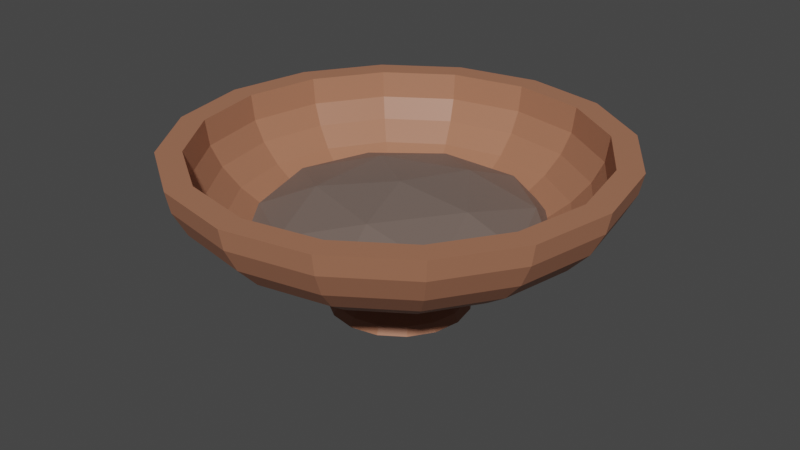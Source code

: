 # Source: brazier.blend  (saved by Blender 2.81.16; exported with 4.5.12 LTS)
import bpy
from mathutils import Matrix  # noqa: F401  (used for matrix-valued properties, if any)

bpy.ops.wm.read_factory_settings(use_empty=True)
scene = bpy.context.scene
scene.name = 'Scene'

# ---- collections
col_collection = bpy.data.collections.new('Collection'); scene.collection.children.link(col_collection)

# ---- materials (node trees are filled in below, after node groups)
mat_brazier = bpy.data.materials.new('Brazier')
mat_brazier.use_transparent_shadow = False
mat_ash = bpy.data.materials.new('Ash')
mat_ash.use_transparent_shadow = False

# ---- material node trees
mat_brazier.use_nodes = True; mat_brazier.node_tree.nodes.clear()
_N = mat_brazier.node_tree.nodes; _L = mat_brazier.node_tree.links
n0 = _N.new('ShaderNodeOutputMaterial'); n0.name = 'Material Output'; n0.location = (300, 300)
n1 = _N.new('ShaderNodeBsdfPrincipled'); n1.name = 'Principled BSDF'; n1.location = (10, 300)
n1.distribution = 'GGX'
n1.subsurface_method = 'BURLEY'
n1.inputs[0].default_value = (0.402, 0.1706, 0.0982, 1.0)
n1.inputs[3].default_value = 1.45
n1.inputs[27].default_value = (0.0, 0.0, 0.0, 1.0)
n1.inputs[28].default_value = 1.0
_L.new(n1.outputs[0], n0.inputs[0])
n0.is_active_output = True
mat_ash.use_nodes = True; mat_ash.node_tree.nodes.clear()
_N = mat_ash.node_tree.nodes; _L = mat_ash.node_tree.links
n0 = _N.new('ShaderNodeOutputMaterial'); n0.name = 'Material Output'; n0.location = (300, 300)
n1 = _N.new('ShaderNodeBsdfPrincipled'); n1.name = 'Principled BSDF'; n1.location = (10, 300)
n1.distribution = 'GGX'
n1.subsurface_method = 'BURLEY'
n1.inputs[0].default_value = (0.1789, 0.1319, 0.1121, 1.0)
n1.inputs[3].default_value = 1.45
n1.inputs[27].default_value = (0.0, 0.0, 0.0, 1.0)
n1.inputs[28].default_value = 1.0
_L.new(n1.outputs[0], n0.inputs[0])
n0.is_active_output = True

# ---- world
world_world = bpy.data.worlds.new('World'); scene.world = world_world
world_world.use_nodes = True; world_world.node_tree.nodes.clear()
_N = world_world.node_tree.nodes; _L = world_world.node_tree.links
n0 = _N.new('ShaderNodeOutputWorld'); n0.name = 'World Output'; n0.location = (300, 300)
n1 = _N.new('ShaderNodeBackground'); n1.name = 'Background'; n1.location = (10, 300)
n1.inputs[0].default_value = (0.05088, 0.05088, 0.05088, 1.0)
_L.new(n1.outputs[0], n0.inputs[0])
n0.is_active_output = True
world_world.color = (0.05088, 0.05088, 0.05088)
world_world.use_sun_shadow = False
world_world.sun_shadow_jitter_overblur = 0.0

# ---- meshes
me_sphere = bpy.data.meshes.new('Sphere')
me_sphere.from_pydata([(0.0, 1.0, 0.7548), (0.0, 0.9808, 0.6613), (0.0, 0.9239, 0.5535), (0.0, 0.8315, 0.4541), (0.0, 0.7071, 0.367), (0.0, 0.5556, 0.2955), (0.0, 0.3827, 0.2424), (0.3827, 0.9239, 0.7548), (0.3753, 0.9061, 0.6613), (0.3536, 0.8536, 0.5535), (0.3182, 0.7682, 0.4541), (0.2706, 0.6533, 0.367), (0.2126, 0.5133, 0.2955), (0.1464, 0.3536, 0.2424), (0.7071, 0.7071, 0.7548), (0.6935, 0.6935, 0.6613), (0.6533, 0.6533, 0.5535), (0.5879, 0.5879, 0.4541), (0.5, 0.5, 0.367), (0.3928, 0.3928, 0.2955), (0.2706, 0.2706, 0.2424), (0.9239, 0.3827, 0.7548), (0.9061, 0.3753, 0.6613), (0.8536, 0.3536, 0.5535), (0.7682, 0.3182, 0.4541), (0.6533, 0.2706, 0.367), (0.5133, 0.2126, 0.2955), (0.3536, 0.1464, 0.2424), (1.0, -4.42e-07, 0.7548), (0.9808, -3.824e-07, 0.6613), (0.9239, -4.42e-07, 0.5535), (0.8315, -4.122e-07, 0.4541), (0.7071, -3.973e-07, 0.367), (0.5556, -3.824e-07, 0.2955), (0.3827, -3.973e-07, 0.2424), (0.9239, -0.3827, 0.7548), (0.9061, -0.3753, 0.6613), (0.8536, -0.3536, 0.5535), (0.7682, -0.3182, 0.4541), (0.6533, -0.2706, 0.367), (0.5133, -0.2126, 0.2955), (0.3536, -0.1464, 0.2424), (0.7071, -0.7071, 0.7548), (0.6935, -0.6935, 0.6613), (0.6533, -0.6533, 0.5535), (0.5879, -0.5879, 0.4541), (0.5, -0.5, 0.367), (0.3928, -0.3928, 0.2955), (0.2706, -0.2706, 0.2424), (0.3827, -0.9239, 0.7548), (0.3753, -0.9061, 0.6613), (0.3536, -0.8536, 0.5535), (0.3182, -0.7682, 0.4541), (0.2706, -0.6533, 0.367), (0.2126, -0.5133, 0.2955), (0.1464, -0.3536, 0.2424), (-2.329e-07, -1.0, 0.7548), (-1.435e-07, -0.9808, 0.6613), (-2.627e-07, -0.9239, 0.5535), (-2.329e-07, -0.8315, 0.4541), (-8.392e-08, -0.7071, 0.367), (-1.584e-07, -0.5556, 0.2955), (-1.733e-07, -0.3827, 0.2424), (-0.3827, -0.9239, 0.7548), (-0.3753, -0.9061, 0.6613), (-0.3536, -0.8536, 0.5535), (-0.3182, -0.7682, 0.4541), (-0.2706, -0.6533, 0.367), (-0.2126, -0.5133, 0.2955), (-0.1464, -0.3536, 0.2424), (-0.7071, -0.7071, 0.7548), (-0.6935, -0.6935, 0.6613), (-0.6533, -0.6533, 0.5535), (-0.5879, -0.5879, 0.4541), (-0.5, -0.5, 0.367), (-0.3928, -0.3928, 0.2955), (-0.2706, -0.2706, 0.2424), (-0.9239, -0.3827, 0.7548), (-0.9061, -0.3753, 0.6613), (-0.8536, -0.3536, 0.5535), (-0.7682, -0.3182, 0.4541), (-0.6533, -0.2706, 0.367), (-0.5133, -0.2126, 0.2955), (-0.3536, -0.1464, 0.2424), (-1.0, 6.46e-08, 0.7548), (-0.9808, -5.461e-08, 0.6613), (-0.9239, 6.46e-08, 0.5535), (-0.8315, 9.441e-08, 0.4541), (-0.7071, -8.441e-08, 0.367), (-0.5556, -6.951e-08, 0.2955), (-0.3827, -9.931e-08, 0.2424), (-0.9239, 0.3827, 0.7548), (-0.9061, 0.3753, 0.6613), (-0.8536, 0.3536, 0.5535), (-0.7682, 0.3182, 0.4541), (-0.6533, 0.2706, 0.367), (-0.5133, 0.2126, 0.2955), (-0.3536, 0.1464, 0.2424), (-0.7071, 0.7071, 0.7548), (-0.6935, 0.6935, 0.6613), (-0.6533, 0.6533, 0.5535), (-0.5879, 0.5879, 0.4541), (-0.5, 0.5, 0.367), (-0.3928, 0.3928, 0.2955), (-0.2706, 0.2706, 0.2424), (-0.3827, 0.9239, 0.7548), (-0.3753, 0.9061, 0.6613), (-0.3536, 0.8536, 0.5535), (-0.3182, 0.7682, 0.4541), (-0.2706, 0.6533, 0.367), (-0.2126, 0.5133, 0.2955), (-0.1464, 0.3536, 0.2424), (8.079e-09, 0.8876, 0.7548), (8.079e-09, 0.8706, 0.6367), (8.079e-09, 0.8201, 0.541), (8.079e-09, 0.738, 0.4528), (8.079e-09, 0.6277, 0.3755), (8.079e-09, 0.4931, 0.3121), (8.079e-09, 0.3397, 0.2649), (8.079e-09, 0.1732, 0.2359), (0.3397, 0.8201, 0.7548), (0.3332, 0.8043, 0.6367), (0.3138, 0.7577, 0.541), (0.2824, 0.6819, 0.4528), (0.2402, 0.5799, 0.3755), (0.1887, 0.4556, 0.3121), (0.13, 0.3138, 0.2649), (0.06627, 0.16, 0.2359), (0.6277, 0.6277, 0.7548), (0.6156, 0.6156, 0.6367), (0.5799, 0.5799, 0.541), (0.5219, 0.5219, 0.4528), (0.4438, 0.4438, 0.3755), (0.3487, 0.3487, 0.3121), (0.2402, 0.2402, 0.2649), (0.1225, 0.1224, 0.2359), (0.8201, 0.3397, 0.7548), (0.8043, 0.3332, 0.6367), (0.7577, 0.3138, 0.541), (0.6819, 0.2824, 0.4528), (0.5799, 0.2402, 0.3755), (0.4556, 0.1887, 0.3121), (0.3138, 0.13, 0.2649), (0.16, 0.06627, 0.2359), (0.8876, -4.239e-07, 0.7548), (0.8706, -3.709e-07, 0.6367), (0.8201, -4.239e-07, 0.541), (0.738, -3.974e-07, 0.4528), (0.6277, -3.842e-07, 0.3755), (0.4931, -3.709e-07, 0.3121), (0.3397, -3.842e-07, 0.2649), (0.1732, -3.379e-07, 0.2359), (0.8201, -0.3397, 0.7548), (0.8043, -0.3332, 0.6367), (0.7577, -0.3138, 0.541), (0.6819, -0.2824, 0.4528), (0.5799, -0.2402, 0.3755), (0.4556, -0.1887, 0.3121), (0.3138, -0.13, 0.2649), (0.16, -0.06627, 0.2359), (0.6277, -0.6277, 0.7548), (0.6156, -0.6156, 0.6367), (0.5799, -0.5799, 0.541), (0.5219, -0.5219, 0.4528), (0.4438, -0.4438, 0.3755), (0.3487, -0.3487, 0.3121), (0.2402, -0.2402, 0.2649), (0.1225, -0.1225, 0.2359), (0.3397, -0.8201, 0.7548), (0.3332, -0.8043, 0.6367), (0.3138, -0.7577, 0.541), (0.2824, -0.6819, 0.4528), (0.2402, -0.5799, 0.3755), (0.1887, -0.4556, 0.3121), (0.13, -0.3138, 0.2649), (0.06627, -0.16, 0.2359), (-1.987e-07, -0.8876, 0.7548), (-1.193e-07, -0.8706, 0.6367), (-2.251e-07, -0.8201, 0.541), (-1.987e-07, -0.738, 0.4528), (-6.641e-08, -0.6277, 0.3755), (-1.325e-07, -0.4931, 0.3121), (-1.458e-07, -0.3397, 0.2649), (-3.996e-08, -0.1732, 0.2359), (8.079e-09, -3.207e-07, 0.2261), (-0.3397, -0.8201, 0.7548), (-0.3332, -0.8043, 0.6367), (-0.3138, -0.7577, 0.541), (-0.2824, -0.6819, 0.4528), (-0.2402, -0.5799, 0.3755), (-0.1887, -0.4556, 0.3121), (-0.13, -0.3138, 0.2649), (-0.06627, -0.16, 0.2359), (-0.6277, -0.6277, 0.7548), (-0.6156, -0.6156, 0.6367), (-0.5799, -0.5799, 0.541), (-0.5219, -0.5219, 0.4528), (-0.4438, -0.4438, 0.3755), (-0.3487, -0.3487, 0.3121), (-0.2402, -0.2402, 0.2649), (-0.1225, -0.1225, 0.2359), (-0.8201, -0.3397, 0.7548), (-0.8043, -0.3332, 0.6367), (-0.7577, -0.3138, 0.541), (-0.6819, -0.2824, 0.4528), (-0.5799, -0.2402, 0.3755), (-0.4556, -0.1887, 0.3121), (-0.3138, -0.13, 0.2649), (-0.16, -0.06627, 0.2359), (-0.8876, 2.586e-08, 0.7548), (-0.8706, -7.996e-08, 0.6367), (-0.8201, 2.586e-08, 0.541), (-0.738, 5.231e-08, 0.4528), (-0.6277, -1.064e-07, 0.3755), (-0.4931, -9.318e-08, 0.3121), (-0.3397, -1.196e-07, 0.2649), (-0.1732, -2.651e-07, 0.2359), (-0.8201, 0.3397, 0.7548), (-0.8043, 0.3332, 0.6367), (-0.7577, 0.3138, 0.541), (-0.6819, 0.2824, 0.4528), (-0.5799, 0.2402, 0.3755), (-0.4556, 0.1887, 0.3121), (-0.3138, 0.13, 0.2649), (-0.16, 0.06627, 0.2359), (-0.6277, 0.6277, 0.7548), (-0.6156, 0.6156, 0.6367), (-0.5799, 0.5799, 0.541), (-0.5219, 0.5219, 0.4528), (-0.4438, 0.4438, 0.3755), (-0.3487, 0.3487, 0.3121), (-0.2402, 0.2402, 0.2649), (-0.1224, 0.1224, 0.2359), (-0.3397, 0.8201, 0.7548), (-0.3332, 0.8043, 0.6367), (-0.3138, 0.7577, 0.541), (-0.2824, 0.6819, 0.4528), (-0.2402, 0.5799, 0.3755), (-0.1887, 0.4556, 0.3121), (-0.13, 0.3138, 0.2649), (-0.06627, 0.16, 0.2359), (0.07466, 0.1802, 0.2097), (0.0, 0.1951, 0.2097), (0.1379, 0.1379, 0.2097), (0.1802, 0.07466, 0.2097), (0.1951, -3.452e-07, 0.2097), (0.1802, -0.07466, 0.2097), (0.1379, -0.138, 0.2097), (0.07466, -0.1802, 0.2097), (-5.412e-08, -0.1951, 0.2097), (-0.07466, -0.1802, 0.2097), (-0.1379, -0.138, 0.2097), (-0.1802, -0.07466, 0.2097), (-0.1951, -2.632e-07, 0.2097), (-0.1802, 0.07466, 0.2097), (-0.1379, 0.1379, 0.2097), (-0.07466, 0.1802, 0.2097), (-3.107e-09, -3.517e-07, 0.001448), (2e-09, 0.1776, 0.2087), (5.846e-09, 0.1691, 0.1865), (4.54e-09, 0.1628, 0.2015), (0.06471, 0.1562, 0.1865), (0.06795, 0.1641, 0.2087), (0.0623, 0.1504, 0.2015), (0.1196, 0.1196, 0.1865), (0.1256, 0.1256, 0.2087), (0.1151, 0.1151, 0.2015), (0.1562, 0.06471, 0.1865), (0.1641, 0.06795, 0.2087), (0.1504, 0.0623, 0.2015), (0.1691, -3.399e-07, 0.1865), (0.1776, -3.417e-07, 0.2087), (0.1628, -3.389e-07, 0.2015), (0.1562, -0.06471, 0.1865), (0.1641, -0.06795, 0.2087), (0.1504, -0.0623, 0.2015), (0.1196, -0.1196, 0.1865), (0.1256, -0.1256, 0.2087), (0.1151, -0.1151, 0.2015), (0.06471, -0.1562, 0.1865), (0.06795, -0.1641, 0.2087), (0.0623, -0.1504, 0.2015), (-5.151e-08, -0.1691, 0.1865), (-5.065e-08, -0.1776, 0.2087), (-4.831e-08, -0.1628, 0.2015), (-0.06471, -0.1562, 0.1865), (-0.06795, -0.1641, 0.2087), (-0.0623, -0.1504, 0.2015), (-0.1196, -0.1196, 0.1865), (-0.1256, -0.1256, 0.2087), (-0.1151, -0.1151, 0.2015), (-0.1562, -0.06471, 0.1865), (-0.1641, -0.06795, 0.2087), (-0.1504, -0.0623, 0.2015), (-0.1691, -2.732e-07, 0.1865), (-0.1776, -2.686e-07, 0.2087), (-0.1628, -2.738e-07, 0.2015), (-0.1562, 0.06471, 0.1865), (-0.1641, 0.06795, 0.2087), (-0.1504, 0.0623, 0.2015), (-0.1196, 0.1196, 0.1865), (-0.1256, 0.1256, 0.2087), (-0.1151, 0.1151, 0.2015), (-0.06471, 0.1562, 0.1865), (-0.06795, 0.1641, 0.2087), (-0.0623, 0.1504, 0.2015), (-8.809e-08, -0.2807, 0.001448), (-9.422e-08, -0.3037, 0.05656), (-9.965e-08, -0.3206, 0.01759), (8.78e-09, 0.3037, 0.05656), (7.109e-09, 0.2807, 0.001448), (8.848e-09, 0.3206, 0.01759), (0.1074, 0.2593, 0.001448), (0.1162, 0.2806, 0.05656), (0.1227, 0.2962, 0.01759), (0.1985, 0.1985, 0.001448), (0.2147, 0.2147, 0.05656), (0.2267, 0.2267, 0.01759), (0.2593, 0.1074, 0.001448), (0.2806, 0.1162, 0.05656), (0.2962, 0.1227, 0.01759), (0.2807, -3.707e-07, 0.001448), (0.3037, -3.653e-07, 0.05656), (0.3206, -3.716e-07, 0.01759), (0.2593, -0.1074, 0.001448), (0.2806, -0.1162, 0.05656), (0.2962, -0.1227, 0.01759), (0.1985, -0.1985, 0.001448), (0.2147, -0.2147, 0.05656), (0.2267, -0.2267, 0.01759), (0.1074, -0.2593, 0.001448), (0.1162, -0.2806, 0.05656), (0.1227, -0.2962, 0.01759), (-0.1074, -0.2593, 0.001448), (-0.1162, -0.2806, 0.05656), (-0.1227, -0.2962, 0.01759), (-0.1985, -0.1985, 0.001448), (-0.2147, -0.2147, 0.05656), (-0.2267, -0.2267, 0.01759), (-0.2593, -0.1074, 0.001448), (-0.2806, -0.1162, 0.05656), (-0.2962, -0.1227, 0.01759), (-0.2807, -2.602e-07, 0.001448), (-0.3037, -2.457e-07, 0.05656), (-0.3206, -2.456e-07, 0.01759), (-0.2593, 0.1074, 0.001448), (-0.2806, 0.1162, 0.05656), (-0.2962, 0.1227, 0.01759), (-0.1985, 0.1985, 0.001448), (-0.2147, 0.2147, 0.05656), (-0.2267, 0.2267, 0.01759), (-0.1074, 0.2593, 0.001448), (-0.1162, 0.2806, 0.05656), (-0.1227, 0.2962, 0.01759)], [], [(3, 2, 9, 10), (4, 3, 10, 11), (5, 4, 11, 12), (6, 5, 12, 13), (242, 6, 13, 241), (304, 256, 242, 258), (1, 0, 7, 8), (2, 1, 8, 9), (9, 8, 15, 16), (10, 9, 16, 17), (11, 10, 17, 18), (12, 11, 18, 19), (13, 12, 19, 20), (241, 13, 20, 243), (258, 242, 241, 262), (8, 7, 14, 15), (20, 19, 26, 27), (243, 20, 27, 244), (280, 248, 249, 283), (15, 14, 21, 22), (16, 15, 22, 23), (17, 16, 23, 24), (18, 17, 24, 25), (19, 18, 25, 26), (24, 23, 30, 31), (25, 24, 31, 32), (26, 25, 32, 33), (27, 26, 33, 34), (244, 27, 34, 245), (301, 255, 256, 304), (22, 21, 28, 29), (23, 22, 29, 30), (245, 34, 41, 246), (277, 247, 248, 280), (29, 28, 35, 36), (30, 29, 36, 37), (31, 30, 37, 38), (32, 31, 38, 39), (33, 32, 39, 40), (34, 33, 40, 41), (38, 37, 44, 45), (39, 38, 45, 46), (40, 39, 46, 47), (41, 40, 47, 48), (246, 41, 48, 247), (298, 254, 255, 301), (36, 35, 42, 43), (37, 36, 43, 44), (247, 48, 55, 248), (274, 246, 247, 277), (43, 42, 49, 50), (44, 43, 50, 51), (45, 44, 51, 52), (46, 45, 52, 53), (47, 46, 53, 54), (48, 47, 54, 55), (53, 52, 59, 60), (54, 53, 60, 61), (55, 54, 61, 62), (248, 55, 62, 249), (295, 253, 254, 298), (50, 49, 56, 57), (51, 50, 57, 58), (52, 51, 58, 59), (271, 245, 246, 274), (57, 56, 63, 64), (58, 57, 64, 65), (59, 58, 65, 66), (60, 59, 66, 67), (61, 60, 67, 68), (62, 61, 68, 69), (249, 62, 69, 250), (68, 67, 74, 75), (69, 68, 75, 76), (250, 69, 76, 251), (292, 252, 253, 295), (64, 63, 70, 71), (65, 64, 71, 72), (66, 65, 72, 73), (67, 66, 73, 74), (71, 70, 77, 78), (72, 71, 78, 79), (73, 72, 79, 80), (74, 73, 80, 81), (75, 74, 81, 82), (76, 75, 82, 83), (251, 76, 83, 252), (268, 244, 245, 271), (82, 81, 88, 89), (83, 82, 89, 90), (252, 83, 90, 253), (289, 251, 252, 292), (78, 77, 84, 85), (79, 78, 85, 86), (80, 79, 86, 87), (81, 80, 87, 88), (86, 85, 92, 93), (87, 86, 93, 94), (88, 87, 94, 95), (89, 88, 95, 96), (90, 89, 96, 97), (253, 90, 97, 254), (265, 243, 244, 268), (85, 84, 91, 92), (97, 96, 103, 104), (254, 97, 104, 255), (286, 250, 251, 289), (92, 91, 98, 99), (93, 92, 99, 100), (94, 93, 100, 101), (95, 94, 101, 102), (96, 95, 102, 103), (100, 99, 106, 107), (101, 100, 107, 108), (102, 101, 108, 109), (103, 102, 109, 110), (104, 103, 110, 111), (255, 104, 111, 256), (262, 241, 243, 265), (99, 98, 105, 106), (111, 110, 5, 6), (256, 111, 6, 242), (283, 249, 250, 286), (106, 105, 0, 1), (107, 106, 1, 2), (108, 107, 2, 3), (109, 108, 3, 4), (110, 109, 4, 5), (115, 123, 122, 114), (116, 124, 123, 115), (117, 125, 124, 116), (118, 126, 125, 117), (119, 127, 126, 118), (184, 127, 119), (113, 121, 120, 112), (114, 122, 121, 113), (122, 130, 129, 121), (123, 131, 130, 122), (124, 132, 131, 123), (125, 133, 132, 124), (126, 134, 133, 125), (127, 135, 134, 126), (184, 135, 127), (121, 129, 128, 120), (134, 142, 141, 133), (135, 143, 142, 134), (184, 143, 135), (129, 137, 136, 128), (130, 138, 137, 129), (131, 139, 138, 130), (132, 140, 139, 131), (133, 141, 140, 132), (139, 147, 146, 138), (140, 148, 147, 139), (141, 149, 148, 140), (142, 150, 149, 141), (143, 151, 150, 142), (184, 151, 143), (137, 145, 144, 136), (138, 146, 145, 137), (151, 159, 158, 150), (184, 159, 151), (145, 153, 152, 144), (146, 154, 153, 145), (147, 155, 154, 146), (148, 156, 155, 147), (149, 157, 156, 148), (150, 158, 157, 149), (155, 163, 162, 154), (156, 164, 163, 155), (157, 165, 164, 156), (158, 166, 165, 157), (159, 167, 166, 158), (184, 167, 159), (153, 161, 160, 152), (154, 162, 161, 153), (167, 175, 174, 166), (184, 175, 167), (161, 169, 168, 160), (162, 170, 169, 161), (163, 171, 170, 162), (164, 172, 171, 163), (165, 173, 172, 164), (166, 174, 173, 165), (172, 180, 179, 171), (173, 181, 180, 172), (174, 182, 181, 173), (175, 183, 182, 174), (184, 183, 175), (169, 177, 176, 168), (170, 178, 177, 169), (171, 179, 178, 170), (184, 192, 183), (177, 186, 185, 176), (178, 187, 186, 177), (179, 188, 187, 178), (180, 189, 188, 179), (181, 190, 189, 180), (182, 191, 190, 181), (183, 192, 191, 182), (190, 198, 197, 189), (191, 199, 198, 190), (192, 200, 199, 191), (184, 200, 192), (186, 194, 193, 185), (187, 195, 194, 186), (188, 196, 195, 187), (189, 197, 196, 188), (194, 202, 201, 193), (195, 203, 202, 194), (196, 204, 203, 195), (197, 205, 204, 196), (198, 206, 205, 197), (199, 207, 206, 198), (200, 208, 207, 199), (184, 208, 200), (206, 214, 213, 205), (207, 215, 214, 206), (208, 216, 215, 207), (184, 216, 208), (202, 210, 209, 201), (203, 211, 210, 202), (204, 212, 211, 203), (205, 213, 212, 204), (211, 219, 218, 210), (212, 220, 219, 211), (213, 221, 220, 212), (214, 222, 221, 213), (215, 223, 222, 214), (216, 224, 223, 215), (184, 224, 216), (210, 218, 217, 209), (223, 231, 230, 222), (224, 232, 231, 223), (184, 232, 224), (218, 226, 225, 217), (219, 227, 226, 218), (220, 228, 227, 219), (221, 229, 228, 220), (222, 230, 229, 221), (227, 235, 234, 226), (228, 236, 235, 227), (229, 237, 236, 228), (230, 238, 237, 229), (231, 239, 238, 230), (232, 240, 239, 231), (184, 240, 232), (226, 234, 233, 225), (239, 118, 117, 238), (240, 119, 118, 239), (184, 119, 240), (234, 113, 112, 233), (235, 114, 113, 234), (236, 115, 114, 235), (237, 116, 115, 236), (238, 117, 116, 237), (98, 225, 233, 105), (14, 128, 136, 21), (70, 193, 201, 77), (56, 176, 185, 63), (0, 112, 120, 7), (91, 217, 225, 98), (21, 136, 144, 28), (63, 185, 193, 70), (35, 152, 160, 42), (77, 201, 209, 84), (7, 120, 128, 14), (49, 168, 176, 56), (105, 233, 112, 0), (28, 144, 152, 35), (84, 209, 217, 91), (42, 160, 168, 49), (257, 310, 312), (257, 318, 321), (257, 321, 324), (257, 324, 327), (257, 327, 330), (257, 333, 336), (257, 351, 310), (282, 307, 331, 279), (257, 336, 339), (257, 339, 342), (257, 342, 345), (257, 345, 348), (257, 348, 351), (257, 315, 318), (261, 313, 309, 259), (264, 316, 313, 261), (267, 319, 316, 264), (270, 322, 319, 267), (273, 325, 322, 270), (276, 328, 325, 273), (279, 331, 328, 276), (285, 334, 307, 282), (257, 330, 306), (288, 337, 334, 285), (291, 340, 337, 288), (294, 343, 340, 291), (297, 346, 343, 294), (300, 349, 346, 297), (303, 352, 349, 300), (259, 309, 352, 303), (262, 263, 260, 258), (263, 261, 259, 260), (265, 266, 263, 262), (266, 264, 261, 263), (268, 269, 266, 265), (269, 267, 264, 266), (271, 272, 269, 268), (272, 270, 267, 269), (274, 275, 272, 271), (275, 273, 270, 272), (277, 278, 275, 274), (278, 276, 273, 275), (280, 281, 278, 277), (281, 279, 276, 278), (283, 284, 281, 280), (284, 282, 279, 281), (282, 284, 287, 285), (284, 283, 286, 287), (289, 290, 287, 286), (290, 288, 285, 287), (292, 293, 290, 289), (293, 291, 288, 290), (295, 296, 293, 292), (296, 294, 291, 293), (298, 299, 296, 295), (299, 297, 294, 296), (301, 302, 299, 298), (302, 300, 297, 299), (304, 305, 302, 301), (305, 303, 300, 302), (258, 260, 305, 304), (260, 259, 303, 305), (257, 312, 315), (313, 314, 311, 309), (314, 312, 310, 311), (316, 317, 314, 313), (317, 315, 312, 314), (319, 320, 317, 316), (320, 318, 315, 317), (322, 323, 320, 319), (323, 321, 318, 320), (325, 326, 323, 322), (326, 324, 321, 323), (328, 329, 326, 325), (329, 327, 324, 326), (331, 332, 329, 328), (332, 330, 327, 329), (307, 308, 332, 331), (308, 306, 330, 332), (306, 308, 335, 333), (308, 307, 334, 335), (337, 338, 335, 334), (338, 336, 333, 335), (340, 341, 338, 337), (341, 339, 336, 338), (343, 344, 341, 340), (344, 342, 339, 341), (346, 347, 344, 343), (347, 345, 342, 344), (349, 350, 347, 346), (350, 348, 345, 347), (352, 353, 350, 349), (353, 351, 348, 350), (309, 311, 353, 352), (311, 310, 351, 353), (257, 306, 333)])
_uv = me_sphere.uv_layers.new(name='UVMap')
_uv.uv.foreach_set('vector', [0.75, 0.3125, 0.75, 0.375, 0.6875, 0.375, 0.6875, 0.3125, 0.75, 0.25, 0.75, 0.3125, 0.6875, 0.3125, 0.6875, 0.25, 0.75, 0.1875, 0.75, 0.25, 0.6875, 0.25, 0.6875, 0.1875, 0.75, 0.125, 0.75, 0.1875, 0.6875, 0.1875, 0.6875, 0.125, 0.75, 0.0625, 0.75, 0.125, 0.6875, 0.125, 0.6875, 0.0625, 0.8097, 0.05689, 0.8125, 0.0625, 0.75, 0.0625, 0.7528, 0.05689, 0.75, 0.4375, 0.75, 0.5, 0.6875, 0.5, 0.6875, 0.4375, 0.75, 0.375, 0.75, 0.4375, 0.6875, 0.4375, 0.6875, 0.375, 0.6875, 0.375, 0.6875, 0.4375, 0.625, 0.4375, 0.625, 0.375, 0.6875, 0.3125, 0.6875, 0.375, 0.625, 0.375, 0.625, 0.3125, 0.6875, 0.25, 0.6875, 0.3125, 0.625, 0.3125, 0.625, 0.25, 0.6875, 0.1875, 0.6875, 0.25, 0.625, 0.25, 0.625, 0.1875, 0.6875, 0.125, 0.6875, 0.1875, 0.625, 0.1875, 0.625, 0.125, 0.6875, 0.0625, 0.6875, 0.125, 0.625, 0.125, 0.625, 0.0625, 0.7528, 0.05689, 0.75, 0.0625, 0.6875, 0.0625, 0.6847, 0.05689, 0.6875, 0.4375, 0.6875, 0.5, 0.625, 0.5, 0.625, 0.4375, 0.625, 0.125, 0.625, 0.1875, 0.5625, 0.1875, 0.5625, 0.125, 0.625, 0.0625, 0.625, 0.125, 0.5625, 0.125, 0.5625, 0.0625, 0.3097, 0.05689, 0.3125, 0.0625, 0.25, 0.0625, 0.2472, 0.05689, 0.625, 0.4375, 0.625, 0.5, 0.5625, 0.5, 0.5625, 0.4375, 0.625, 0.375, 0.625, 0.4375, 0.5625, 0.4375, 0.5625, 0.375, 0.625, 0.3125, 0.625, 0.375, 0.5625, 0.375, 0.5625, 0.3125, 0.625, 0.25, 0.625, 0.3125, 0.5625, 0.3125, 0.5625, 0.25, 0.625, 0.1875, 0.625, 0.25, 0.5625, 0.25, 0.5625, 0.1875, 0.5625, 0.3125, 0.5625, 0.375, 0.5, 0.375, 0.5, 0.3125, 0.5625, 0.25, 0.5625, 0.3125, 0.5, 0.3125, 0.5, 0.25, 0.5625, 0.1875, 0.5625, 0.25, 0.5, 0.25, 0.5, 0.1875, 0.5625, 0.125, 0.5625, 0.1875, 0.5, 0.1875, 0.5, 0.125, 0.5625, 0.0625, 0.5625, 0.125, 0.5, 0.125, 0.5, 0.0625, 0.8722, 0.05689, 0.875, 0.0625, 0.8125, 0.0625, 0.8097, 0.05689, 0.5625, 0.4375, 0.5625, 0.5, 0.5, 0.5, 0.5, 0.4375, 0.5625, 0.375, 0.5625, 0.4375, 0.5, 0.4375, 0.5, 0.375, 0.5, 0.0625, 0.5, 0.125, 0.4375, 0.125, 0.4375, 0.0625, 0.3722, 0.05689, 0.375, 0.0625, 0.3125, 0.0625, 0.3097, 0.05689, 0.5, 0.4375, 0.5, 0.5, 0.4375, 0.5, 0.4375, 0.4375, 0.5, 0.375, 0.5, 0.4375, 0.4375, 0.4375, 0.4375, 0.375, 0.5, 0.3125, 0.5, 0.375, 0.4375, 0.375, 0.4375, 0.3125, 0.5, 0.25, 0.5, 0.3125, 0.4375, 0.3125, 0.4375, 0.25, 0.5, 0.1875, 0.5, 0.25, 0.4375, 0.25, 0.4375, 0.1875, 0.5, 0.125, 0.5, 0.1875, 0.4375, 0.1875, 0.4375, 0.125, 0.4375, 0.3125, 0.4375, 0.375, 0.375, 0.375, 0.375, 0.3125, 0.4375, 0.25, 0.4375, 0.3125, 0.375, 0.3125, 0.375, 0.25, 0.4375, 0.1875, 0.4375, 0.25, 0.375, 0.25, 0.375, 0.1875, 0.4375, 0.125, 0.4375, 0.1875, 0.375, 0.1875, 0.375, 0.125, 0.4375, 0.0625, 0.4375, 0.125, 0.375, 0.125, 0.375, 0.0625, 0.9347, 0.05689, 0.9375, 0.0625, 0.875, 0.0625, 0.8722, 0.05689, 0.4375, 0.4375, 0.4375, 0.5, 0.375, 0.5, 0.375, 0.4375, 0.4375, 0.375, 0.4375, 0.4375, 0.375, 0.4375, 0.375, 0.375, 0.375, 0.0625, 0.375, 0.125, 0.3125, 0.125, 0.3125, 0.0625, 0.4347, 0.05689, 0.4375, 0.0625, 0.375, 0.0625, 0.3722, 0.05689, 0.375, 0.4375, 0.375, 0.5, 0.3125, 0.5, 0.3125, 0.4375, 0.375, 0.375, 0.375, 0.4375, 0.3125, 0.4375, 0.3125, 0.375, 0.375, 0.3125, 0.375, 0.375, 0.3125, 0.375, 0.3125, 0.3125, 0.375, 0.25, 0.375, 0.3125, 0.3125, 0.3125, 0.3125, 0.25, 0.375, 0.1875, 0.375, 0.25, 0.3125, 0.25, 0.3125, 0.1875, 0.375, 0.125, 0.375, 0.1875, 0.3125, 0.1875, 0.3125, 0.125, 0.3125, 0.25, 0.3125, 0.3125, 0.25, 0.3125, 0.25, 0.25, 0.3125, 0.1875, 0.3125, 0.25, 0.25, 0.25, 0.25, 0.1875, 0.3125, 0.125, 0.3125, 0.1875, 0.25, 0.1875, 0.25, 0.125, 0.3125, 0.0625, 0.3125, 0.125, 0.25, 0.125, 0.25, 0.0625, 0.9972, 0.05689, 1.0, 0.0625, 0.9375, 0.0625, 0.9347, 0.05689, 0.3125, 0.4375, 0.3125, 0.5, 0.25, 0.5, 0.25, 0.4375, 0.3125, 0.375, 0.3125, 0.4375, 0.25, 0.4375, 0.25, 0.375, 0.3125, 0.3125, 0.3125, 0.375, 0.25, 0.375, 0.25, 0.3125, 0.4972, 0.05689, 0.5, 0.0625, 0.4375, 0.0625, 0.4347, 0.05689, 0.25, 0.4375, 0.25, 0.5, 0.1875, 0.5, 0.1875, 0.4375, 0.25, 0.375, 0.25, 0.4375, 0.1875, 0.4375, 0.1875, 0.375, 0.25, 0.3125, 0.25, 0.375, 0.1875, 0.375, 0.1875, 0.3125, 0.25, 0.25, 0.25, 0.3125, 0.1875, 0.3125, 0.1875, 0.25, 0.25, 0.1875, 0.25, 0.25, 0.1875, 0.25, 0.1875, 0.1875, 0.25, 0.125, 0.25, 0.1875, 0.1875, 0.1875, 0.1875, 0.125, 0.25, 0.0625, 0.25, 0.125, 0.1875, 0.125, 0.1875, 0.0625, 0.1875, 0.1875, 0.1875, 0.25, 0.125, 0.25, 0.125, 0.1875, 0.1875, 0.125, 0.1875, 0.1875, 0.125, 0.1875, 0.125, 0.125, 0.1875, 0.0625, 0.1875, 0.125, 0.125, 0.125, 0.125, 0.0625, 0.05969, 0.05689, 0.0625, 0.0625, 2.384e-07, 0.0625, 0.002807, 0.05689, 0.1875, 0.4375, 0.1875, 0.5, 0.125, 0.5, 0.125, 0.4375, 0.1875, 0.375, 0.1875, 0.4375, 0.125, 0.4375, 0.125, 0.375, 0.1875, 0.3125, 0.1875, 0.375, 0.125, 0.375, 0.125, 0.3125, 0.1875, 0.25, 0.1875, 0.3125, 0.125, 0.3125, 0.125, 0.25, 0.125, 0.4375, 0.125, 0.5, 0.0625, 0.5, 0.0625, 0.4375, 0.125, 0.375, 0.125, 0.4375, 0.0625, 0.4375, 0.0625, 0.375, 0.125, 0.3125, 0.125, 0.375, 0.0625, 0.375, 0.0625, 0.3125, 0.125, 0.25, 0.125, 0.3125, 0.0625, 0.3125, 0.0625, 0.25, 0.125, 0.1875, 0.125, 0.25, 0.0625, 0.25, 0.0625, 0.1875, 0.125, 0.125, 0.125, 0.1875, 0.0625, 0.1875, 0.0625, 0.125, 0.125, 0.0625, 0.125, 0.125, 0.0625, 0.125, 0.0625, 0.0625, 0.5597, 0.05689, 0.5625, 0.0625, 0.5, 0.0625, 0.4972, 0.05689, 0.0625, 0.1875, 0.0625, 0.25, 2.98e-08, 0.25, 2.98e-08, 0.1875, 0.0625, 0.125, 0.0625, 0.1875, 2.98e-08, 0.1875, 2.98e-08, 0.125, 0.0625, 0.0625, 0.0625, 0.125, 2.98e-08, 0.125, 2.384e-07, 0.0625, 0.1222, 0.05689, 0.125, 0.0625, 0.0625, 0.0625, 0.05969, 0.05689, 0.0625, 0.4375, 0.0625, 0.5, 0.0, 0.5, 2.98e-08, 0.4375, 0.0625, 0.375, 0.0625, 0.4375, 2.98e-08, 0.4375, 0.0, 0.375, 0.0625, 0.3125, 0.0625, 0.375, 0.0, 0.375, 0.0, 0.3125, 0.0625, 0.25, 0.0625, 0.3125, 0.0, 0.3125, 2.98e-08, 0.25, 1.0, 0.375, 1.0, 0.4375, 0.9375, 0.4375, 0.9375, 0.375, 1.0, 0.3125, 1.0, 0.375, 0.9375, 0.375, 0.9375, 0.3125, 1.0, 0.25, 1.0, 0.3125, 0.9375, 0.3125, 0.9375, 0.25, 1.0, 0.1875, 1.0, 0.25, 0.9375, 0.25, 0.9375, 0.1875, 1.0, 0.125, 1.0, 0.1875, 0.9375, 0.1875, 0.9375, 0.125, 1.0, 0.0625, 1.0, 0.125, 0.9375, 0.125, 0.9375, 0.0625, 0.6222, 0.05689, 0.625, 0.0625, 0.5625, 0.0625, 0.5597, 0.05689, 1.0, 0.4375, 1.0, 0.5, 0.9375, 0.5, 0.9375, 0.4375, 0.9375, 0.125, 0.9375, 0.1875, 0.875, 0.1875, 0.875, 0.125, 0.9375, 0.0625, 0.9375, 0.125, 0.875, 0.125, 0.875, 0.0625, 0.1847, 0.05689, 0.1875, 0.0625, 0.125, 0.0625, 0.1222, 0.05689, 0.9375, 0.4375, 0.9375, 0.5, 0.875, 0.5, 0.875, 0.4375, 0.9375, 0.375, 0.9375, 0.4375, 0.875, 0.4375, 0.875, 0.375, 0.9375, 0.3125, 0.9375, 0.375, 0.875, 0.375, 0.875, 0.3125, 0.9375, 0.25, 0.9375, 0.3125, 0.875, 0.3125, 0.875, 0.25, 0.9375, 0.1875, 0.9375, 0.25, 0.875, 0.25, 0.875, 0.1875, 0.875, 0.375, 0.875, 0.4375, 0.8125, 0.4375, 0.8125, 0.375, 0.875, 0.3125, 0.875, 0.375, 0.8125, 0.375, 0.8125, 0.3125, 0.875, 0.25, 0.875, 0.3125, 0.8125, 0.3125, 0.8125, 0.25, 0.875, 0.1875, 0.875, 0.25, 0.8125, 0.25, 0.8125, 0.1875, 0.875, 0.125, 0.875, 0.1875, 0.8125, 0.1875, 0.8125, 0.125, 0.875, 0.0625, 0.875, 0.125, 0.8125, 0.125, 0.8125, 0.0625, 0.6847, 0.05689, 0.6875, 0.0625, 0.625, 0.0625, 0.6222, 0.05689, 0.875, 0.4375, 0.875, 0.5, 0.8125, 0.5, 0.8125, 0.4375, 0.8125, 0.125, 0.8125, 0.1875, 0.75, 0.1875, 0.75, 0.125, 0.8125, 0.0625, 0.8125, 0.125, 0.75, 0.125, 0.75, 0.0625, 0.2472, 0.05689, 0.25, 0.0625, 0.1875, 0.0625, 0.1847, 0.05689, 0.8125, 0.4375, 0.8125, 0.5, 0.75, 0.5, 0.75, 0.4375, 0.8125, 0.375, 0.8125, 0.4375, 0.75, 0.4375, 0.75, 0.375, 0.8125, 0.3125, 0.8125, 0.375, 0.75, 0.375, 0.75, 0.3125, 0.8125, 0.25, 0.8125, 0.3125, 0.75, 0.3125, 0.75, 0.25, 0.8125, 0.1875, 0.8125, 0.25, 0.75, 0.25, 0.75, 0.1875, 0.75, 0.3125, 0.6875, 0.3125, 0.6875, 0.375, 0.75, 0.375, 0.75, 0.25, 0.6875, 0.25, 0.6875, 0.3125, 0.75, 0.3125, 0.75, 0.1875, 0.6875, 0.1875, 0.6875, 0.25, 0.75, 0.25, 0.75, 0.125, 0.6875, 0.125, 0.6875, 0.1875, 0.75, 0.1875, 0.75, 0.0625, 0.6875, 0.0625, 0.6875, 0.125, 0.75, 0.125, 0.7187, 0.0, 0.6875, 0.0625, 0.75, 0.0625, 0.75, 0.4375, 0.6875, 0.4375, 0.6875, 0.5, 0.75, 0.5, 0.75, 0.375, 0.6875, 0.375, 0.6875, 0.4375, 0.75, 0.4375, 0.6875, 0.375, 0.625, 0.375, 0.625, 0.4375, 0.6875, 0.4375, 0.6875, 0.3125, 0.625, 0.3125, 0.625, 0.375, 0.6875, 0.375, 0.6875, 0.25, 0.625, 0.25, 0.625, 0.3125, 0.6875, 0.3125, 0.6875, 0.1875, 0.625, 0.1875, 0.625, 0.25, 0.6875, 0.25, 0.6875, 0.125, 0.625, 0.125, 0.625, 0.1875, 0.6875, 0.1875, 0.6875, 0.0625, 0.625, 0.0625, 0.625, 0.125, 0.6875, 0.125, 0.6562, 0.0, 0.625, 0.0625, 0.6875, 0.0625, 0.6875, 0.4375, 0.625, 0.4375, 0.625, 0.5, 0.6875, 0.5, 0.625, 0.125, 0.5625, 0.125, 0.5625, 0.1875, 0.625, 0.1875, 0.625, 0.0625, 0.5625, 0.0625, 0.5625, 0.125, 0.625, 0.125, 0.5937, 0.0, 0.5625, 0.0625, 0.625, 0.0625, 0.625, 0.4375, 0.5625, 0.4375, 0.5625, 0.5, 0.625, 0.5, 0.625, 0.375, 0.5625, 0.375, 0.5625, 0.4375, 0.625, 0.4375, 0.625, 0.3125, 0.5625, 0.3125, 0.5625, 0.375, 0.625, 0.375, 0.625, 0.25, 0.5625, 0.25, 0.5625, 0.3125, 0.625, 0.3125, 0.625, 0.1875, 0.5625, 0.1875, 0.5625, 0.25, 0.625, 0.25, 0.5625, 0.3125, 0.5, 0.3125, 0.5, 0.375, 0.5625, 0.375, 0.5625, 0.25, 0.5, 0.25, 0.5, 0.3125, 0.5625, 0.3125, 0.5625, 0.1875, 0.5, 0.1875, 0.5, 0.25, 0.5625, 0.25, 0.5625, 0.125, 0.5, 0.125, 0.5, 0.1875, 0.5625, 0.1875, 0.5625, 0.0625, 0.5, 0.0625, 0.5, 0.125, 0.5625, 0.125, 0.5312, 0.0, 0.5, 0.0625, 0.5625, 0.0625, 0.5625, 0.4375, 0.5, 0.4375, 0.5, 0.5, 0.5625, 0.5, 0.5625, 0.375, 0.5, 0.375, 0.5, 0.4375, 0.5625, 0.4375, 0.5, 0.0625, 0.4375, 0.0625, 0.4375, 0.125, 0.5, 0.125, 0.4687, 0.0, 0.4375, 0.0625, 0.5, 0.0625, 0.5, 0.4375, 0.4375, 0.4375, 0.4375, 0.5, 0.5, 0.5, 0.5, 0.375, 0.4375, 0.375, 0.4375, 0.4375, 0.5, 0.4375, 0.5, 0.3125, 0.4375, 0.3125, 0.4375, 0.375, 0.5, 0.375, 0.5, 0.25, 0.4375, 0.25, 0.4375, 0.3125, 0.5, 0.3125, 0.5, 0.1875, 0.4375, 0.1875, 0.4375, 0.25, 0.5, 0.25, 0.5, 0.125, 0.4375, 0.125, 0.4375, 0.1875, 0.5, 0.1875, 0.4375, 0.3125, 0.375, 0.3125, 0.375, 0.375, 0.4375, 0.375, 0.4375, 0.25, 0.375, 0.25, 0.375, 0.3125, 0.4375, 0.3125, 0.4375, 0.1875, 0.375, 0.1875, 0.375, 0.25, 0.4375, 0.25, 0.4375, 0.125, 0.375, 0.125, 0.375, 0.1875, 0.4375, 0.1875, 0.4375, 0.0625, 0.375, 0.0625, 0.375, 0.125, 0.4375, 0.125, 0.4062, 0.0, 0.375, 0.0625, 0.4375, 0.0625, 0.4375, 0.4375, 0.375, 0.4375, 0.375, 0.5, 0.4375, 0.5, 0.4375, 0.375, 0.375, 0.375, 0.375, 0.4375, 0.4375, 0.4375, 0.375, 0.0625, 0.3125, 0.0625, 0.3125, 0.125, 0.375, 0.125, 0.3437, 0.0, 0.3125, 0.0625, 0.375, 0.0625, 0.375, 0.4375, 0.3125, 0.4375, 0.3125, 0.5, 0.375, 0.5, 0.375, 0.375, 0.3125, 0.375, 0.3125, 0.4375, 0.375, 0.4375, 0.375, 0.3125, 0.3125, 0.3125, 0.3125, 0.375, 0.375, 0.375, 0.375, 0.25, 0.3125, 0.25, 0.3125, 0.3125, 0.375, 0.3125, 0.375, 0.1875, 0.3125, 0.1875, 0.3125, 0.25, 0.375, 0.25, 0.375, 0.125, 0.3125, 0.125, 0.3125, 0.1875, 0.375, 0.1875, 0.3125, 0.25, 0.25, 0.25, 0.25, 0.3125, 0.3125, 0.3125, 0.3125, 0.1875, 0.25, 0.1875, 0.25, 0.25, 0.3125, 0.25, 0.3125, 0.125, 0.25, 0.125, 0.25, 0.1875, 0.3125, 0.1875, 0.3125, 0.0625, 0.25, 0.0625, 0.25, 0.125, 0.3125, 0.125, 0.2812, 0.0, 0.25, 0.0625, 0.3125, 0.0625, 0.3125, 0.4375, 0.25, 0.4375, 0.25, 0.5, 0.3125, 0.5, 0.3125, 0.375, 0.25, 0.375, 0.25, 0.4375, 0.3125, 0.4375, 0.3125, 0.3125, 0.25, 0.3125, 0.25, 0.375, 0.3125, 0.375, 0.2188, 0.0, 0.1875, 0.0625, 0.25, 0.0625, 0.25, 0.4375, 0.1875, 0.4375, 0.1875, 0.5, 0.25, 0.5, 0.25, 0.375, 0.1875, 0.375, 0.1875, 0.4375, 0.25, 0.4375, 0.25, 0.3125, 0.1875, 0.3125, 0.1875, 0.375, 0.25, 0.375, 0.25, 0.25, 0.1875, 0.25, 0.1875, 0.3125, 0.25, 0.3125, 0.25, 0.1875, 0.1875, 0.1875, 0.1875, 0.25, 0.25, 0.25, 0.25, 0.125, 0.1875, 0.125, 0.1875, 0.1875, 0.25, 0.1875, 0.25, 0.0625, 0.1875, 0.0625, 0.1875, 0.125, 0.25, 0.125, 0.1875, 0.1875, 0.125, 0.1875, 0.125, 0.25, 0.1875, 0.25, 0.1875, 0.125, 0.125, 0.125, 0.125, 0.1875, 0.1875, 0.1875, 0.1875, 0.0625, 0.125, 0.0625, 0.125, 0.125, 0.1875, 0.125, 0.1563, 0.0, 0.125, 0.0625, 0.1875, 0.0625, 0.1875, 0.4375, 0.125, 0.4375, 0.125, 0.5, 0.1875, 0.5, 0.1875, 0.375, 0.125, 0.375, 0.125, 0.4375, 0.1875, 0.4375, 0.1875, 0.3125, 0.125, 0.3125, 0.125, 0.375, 0.1875, 0.375, 0.1875, 0.25, 0.125, 0.25, 0.125, 0.3125, 0.1875, 0.3125, 0.125, 0.4375, 0.0625, 0.4375, 0.0625, 0.5, 0.125, 0.5, 0.125, 0.375, 0.0625, 0.375, 0.0625, 0.4375, 0.125, 0.4375, 0.125, 0.3125, 0.0625, 0.3125, 0.0625, 0.375, 0.125, 0.375, 0.125, 0.25, 0.0625, 0.25, 0.0625, 0.3125, 0.125, 0.3125, 0.125, 0.1875, 0.0625, 0.1875, 0.0625, 0.25, 0.125, 0.25, 0.125, 0.125, 0.0625, 0.125, 0.0625, 0.1875, 0.125, 0.1875, 0.125, 0.0625, 0.0625, 0.0625, 0.0625, 0.125, 0.125, 0.125, 0.09375, 0.0, 0.0625, 0.0625, 0.125, 0.0625, 0.0625, 0.1875, 2.98e-08, 0.1875, 2.98e-08, 0.25, 0.0625, 0.25, 0.0625, 0.125, 2.98e-08, 0.125, 2.98e-08, 0.1875, 0.0625, 0.1875, 0.0625, 0.0625, 2.384e-07, 0.0625, 2.98e-08, 0.125, 0.0625, 0.125, 0.03125, 0.0, 2.384e-07, 0.0625, 0.0625, 0.0625, 0.0625, 0.4375, 2.98e-08, 0.4375, 0.0, 0.5, 0.0625, 0.5, 0.0625, 0.375, 0.0, 0.375, 2.98e-08, 0.4375, 0.0625, 0.4375, 0.0625, 0.3125, 0.0, 0.3125, 0.0, 0.375, 0.0625, 0.375, 0.0625, 0.25, 2.98e-08, 0.25, 0.0, 0.3125, 0.0625, 0.3125, 1.0, 0.375, 0.9375, 0.375, 0.9375, 0.4375, 1.0, 0.4375, 1.0, 0.3125, 0.9375, 0.3125, 0.9375, 0.375, 1.0, 0.375, 1.0, 0.25, 0.9375, 0.25, 0.9375, 0.3125, 1.0, 0.3125, 1.0, 0.1875, 0.9375, 0.1875, 0.9375, 0.25, 1.0, 0.25, 1.0, 0.125, 0.9375, 0.125, 0.9375, 0.1875, 1.0, 0.1875, 1.0, 0.0625, 0.9375, 0.0625, 0.9375, 0.125, 1.0, 0.125, 0.9688, 0.0, 0.9375, 0.0625, 1.0, 0.0625, 1.0, 0.4375, 0.9375, 0.4375, 0.9375, 0.5, 1.0, 0.5, 0.9375, 0.125, 0.875, 0.125, 0.875, 0.1875, 0.9375, 0.1875, 0.9375, 0.0625, 0.875, 0.0625, 0.875, 0.125, 0.9375, 0.125, 0.9063, 0.0, 0.875, 0.0625, 0.9375, 0.0625, 0.9375, 0.4375, 0.875, 0.4375, 0.875, 0.5, 0.9375, 0.5, 0.9375, 0.375, 0.875, 0.375, 0.875, 0.4375, 0.9375, 0.4375, 0.9375, 0.3125, 0.875, 0.3125, 0.875, 0.375, 0.9375, 0.375, 0.9375, 0.25, 0.875, 0.25, 0.875, 0.3125, 0.9375, 0.3125, 0.9375, 0.1875, 0.875, 0.1875, 0.875, 0.25, 0.9375, 0.25, 0.875, 0.375, 0.8125, 0.375, 0.8125, 0.4375, 0.875, 0.4375, 0.875, 0.3125, 0.8125, 0.3125, 0.8125, 0.375, 0.875, 0.375, 0.875, 0.25, 0.8125, 0.25, 0.8125, 0.3125, 0.875, 0.3125, 0.875, 0.1875, 0.8125, 0.1875, 0.8125, 0.25, 0.875, 0.25, 0.875, 0.125, 0.8125, 0.125, 0.8125, 0.1875, 0.875, 0.1875, 0.875, 0.0625, 0.8125, 0.0625, 0.8125, 0.125, 0.875, 0.125, 0.8438, 0.0, 0.8125, 0.0625, 0.875, 0.0625, 0.875, 0.4375, 0.8125, 0.4375, 0.8125, 0.5, 0.875, 0.5, 0.8125, 0.125, 0.75, 0.125, 0.75, 0.1875, 0.8125, 0.1875, 0.8125, 0.0625, 0.75, 0.0625, 0.75, 0.125, 0.8125, 0.125, 0.7812, 0.0, 0.75, 0.0625, 0.8125, 0.0625, 0.8125, 0.4375, 0.75, 0.4375, 0.75, 0.5, 0.8125, 0.5, 0.8125, 0.375, 0.75, 0.375, 0.75, 0.4375, 0.8125, 0.4375, 0.8125, 0.3125, 0.75, 0.3125, 0.75, 0.375, 0.8125, 0.375, 0.8125, 0.25, 0.75, 0.25, 0.75, 0.3125, 0.8125, 0.3125, 0.8125, 0.1875, 0.75, 0.1875, 0.75, 0.25, 0.8125, 0.25, 0.875, 0.5, 0.875, 0.5, 0.8125, 0.5, 0.8125, 0.5, 0.625, 0.5, 0.625, 0.5, 0.5625, 0.5, 0.5625, 0.5, 0.125, 0.5, 0.125, 0.5, 0.0625, 0.5, 0.0625, 0.5, 0.25, 0.5, 0.25, 0.5, 0.1875, 0.5, 0.1875, 0.5, 0.75, 0.5, 0.75, 0.5, 0.6875, 0.5, 0.6875, 0.5, 0.9375, 0.5, 0.9375, 0.5, 0.875, 0.5, 0.875, 0.5, 0.5625, 0.5, 0.5625, 0.5, 0.5, 0.5, 0.5, 0.5, 0.1875, 0.5, 0.1875, 0.5, 0.125, 0.5, 0.125, 0.5, 0.4375, 0.5, 0.4375, 0.5, 0.375, 0.5, 0.375, 0.5, 0.0625, 0.5, 0.0625, 0.5, 0.0, 0.5, 0.0, 0.5, 0.6875, 0.5, 0.6875, 0.5, 0.625, 0.5, 0.625, 0.5, 0.3125, 0.5, 0.3125, 0.5, 0.25, 0.5, 0.25, 0.5, 0.8125, 0.5, 0.8125, 0.5, 0.75, 0.5, 0.75, 0.5, 0.5, 0.5, 0.5, 0.5, 0.4375, 0.5, 0.4375, 0.5, 1.0, 0.5, 1.0, 0.5, 0.9375, 0.5, 0.9375, 0.5, 0.375, 0.5, 0.375, 0.5, 0.3125, 0.5, 0.3125, 0.5, 0.7187, 0.0, 0.7489, 0.03686, 0.6886, 0.03686, 0.5312, 0.0, 0.5497, 0.03686, 0.5011, 0.03686, 0.4687, 0.0, 0.4872, 0.03686, 0.4386, 0.03686, 0.4062, 0.0, 0.4247, 0.03686, 0.3761, 0.03686, 0.3437, 0.0, 0.3622, 0.03686, 0.3136, 0.03686, 0.1563, 0.0, 0.1747, 0.03686, 0.1261, 0.03686, 0.7812, 0.0, 0.7997, 0.03686, 0.7628, 0.03686, 0.2424, 0.04739, 0.2424, 0.04739, 0.3049, 0.04739, 0.3049, 0.04739, 0.09375, 0.0, 0.1122, 0.03686, 0.06356, 0.03686, 0.03125, 0.0, 0.04968, 0.03686, 0.01282, 0.03686, 0.9688, 0.0, 0.9872, 0.03686, 0.9386, 0.03686, 0.9063, 0.0, 0.9247, 0.03686, 0.8761, 0.03686, 0.8438, 0.0, 0.8622, 0.03686, 0.8136, 0.03686, 0.5937, 0.0, 0.6122, 0.03686, 0.5636, 0.03686, 0.6799, 0.04739, 0.6799, 0.04739, 0.7576, 0.04739, 0.7576, 0.04739, 0.6174, 0.04739, 0.6174, 0.04739, 0.6799, 0.04739, 0.6799, 0.04739, 0.5549, 0.04739, 0.5549, 0.04739, 0.6174, 0.04739, 0.6174, 0.04739, 0.4924, 0.04739, 0.4924, 0.04739, 0.5549, 0.04739, 0.5549, 0.04739, 0.4299, 0.04739, 0.4299, 0.04739, 0.4924, 0.04739, 0.4924, 0.04739, 0.3674, 0.04739, 0.3674, 0.04739, 0.4299, 0.04739, 0.4299, 0.04739, 0.3049, 0.04739, 0.3049, 0.04739, 0.3674, 0.04739, 0.3674, 0.04739, 0.1799, 0.04739, 0.1799, 0.04739, 0.2424, 0.04739, 0.2424, 0.04739, 0.2812, 0.0, 0.2997, 0.03686, 0.2511, 0.03686, 0.1174, 0.04739, 0.1174, 0.04739, 0.1799, 0.04739, 0.1799, 0.04739, 0.05494, 0.04739, 0.05494, 0.04739, 0.1174, 0.04739, 0.1174, 0.04739, 0.007558, 0.04739, 0.007558, 0.04739, 0.05494, 0.04739, 0.05494, 0.04739, 0.9299, 0.04739, 0.9299, 0.04739, 0.9924, 0.04739, 0.9924, 0.04739, 0.8674, 0.04739, 0.8674, 0.04739, 0.9299, 0.04739, 0.9299, 0.04739, 0.8049, 0.04739, 0.8049, 0.04739, 0.8674, 0.04739, 0.8674, 0.04739, 0.7576, 0.04739, 0.7576, 0.04739, 0.8049, 0.04739, 0.8049, 0.04739, 0.6847, 0.05689, 0.6799, 0.04739, 0.7576, 0.04739, 0.7528, 0.05689, 0.6799, 0.04739, 0.6799, 0.04739, 0.7576, 0.04739, 0.7576, 0.04739, 0.6222, 0.05689, 0.6174, 0.04739, 0.6799, 0.04739, 0.6847, 0.05689, 0.6174, 0.04739, 0.6174, 0.04739, 0.6799, 0.04739, 0.6799, 0.04739, 0.5597, 0.05689, 0.5549, 0.04739, 0.6174, 0.04739, 0.6222, 0.05689, 0.5549, 0.04739, 0.5549, 0.04739, 0.6174, 0.04739, 0.6174, 0.04739, 0.4972, 0.05689, 0.4924, 0.04739, 0.5549, 0.04739, 0.5597, 0.05689, 0.4924, 0.04739, 0.4924, 0.04739, 0.5549, 0.04739, 0.5549, 0.04739, 0.4347, 0.05689, 0.4299, 0.04739, 0.4924, 0.04739, 0.4972, 0.05689, 0.4299, 0.04739, 0.4299, 0.04739, 0.4924, 0.04739, 0.4924, 0.04739, 0.3722, 0.05689, 0.3674, 0.04739, 0.4299, 0.04739, 0.4347, 0.05689, 0.3674, 0.04739, 0.3674, 0.04739, 0.4299, 0.04739, 0.4299, 0.04739, 0.3097, 0.05689, 0.3049, 0.04739, 0.3674, 0.04739, 0.3722, 0.05689, 0.3049, 0.04739, 0.3049, 0.04739, 0.3674, 0.04739, 0.3674, 0.04739, 0.2472, 0.05689, 0.2424, 0.04739, 0.3049, 0.04739, 0.3097, 0.05689, 0.2424, 0.04739, 0.2424, 0.04739, 0.3049, 0.04739, 0.3049, 0.04739, 0.2424, 0.04739, 0.2424, 0.04739, 0.1799, 0.04739, 0.1799, 0.04739, 0.2424, 0.04739, 0.2472, 0.05689, 0.1847, 0.05689, 0.1799, 0.04739, 0.1222, 0.05689, 0.1174, 0.04739, 0.1799, 0.04739, 0.1847, 0.05689, 0.1174, 0.04739, 0.1174, 0.04739, 0.1799, 0.04739, 0.1799, 0.04739, 0.05969, 0.05689, 0.05494, 0.04739, 0.1174, 0.04739, 0.1222, 0.05689, 0.05494, 0.04739, 0.05494, 0.04739, 0.1174, 0.04739, 0.1174, 0.04739, 0.002807, 0.05689, 0.007558, 0.04739, 0.05494, 0.04739, 0.05969, 0.05689, 0.007558, 0.04739, 0.007558, 0.04739, 0.05494, 0.04739, 0.05494, 0.04739, 0.9347, 0.05689, 0.9299, 0.04739, 0.9924, 0.04739, 0.9972, 0.05689, 0.9299, 0.04739, 0.9299, 0.04739, 0.9924, 0.04739, 0.9924, 0.04739, 0.8722, 0.05689, 0.8674, 0.04739, 0.9299, 0.04739, 0.9347, 0.05689, 0.8674, 0.04739, 0.8674, 0.04739, 0.9299, 0.04739, 0.9299, 0.04739, 0.8097, 0.05689, 0.8049, 0.04739, 0.8674, 0.04739, 0.8722, 0.05689, 0.8049, 0.04739, 0.8049, 0.04739, 0.8674, 0.04739, 0.8674, 0.04739, 0.7528, 0.05689, 0.7576, 0.04739, 0.8049, 0.04739, 0.8097, 0.05689, 0.7576, 0.04739, 0.7576, 0.04739, 0.8049, 0.04739, 0.8049, 0.04739, 0.6562, 0.0, 0.6747, 0.03686, 0.6261, 0.03686, 0.6799, 0.04739, 0.6843, 0.04739, 0.7532, 0.04739, 0.7576, 0.04739, 0.6843, 0.04739, 0.6886, 0.03686, 0.7489, 0.03686, 0.7532, 0.04739, 0.6174, 0.04739, 0.6209, 0.04739, 0.6765, 0.04739, 0.6799, 0.04739, 0.6209, 0.04739, 0.6261, 0.03686, 0.6747, 0.03686, 0.6765, 0.04739, 0.5549, 0.04739, 0.5584, 0.04739, 0.614, 0.04739, 0.6174, 0.04739, 0.5584, 0.04739, 0.5636, 0.03686, 0.6122, 0.03686, 0.614, 0.04739, 0.4924, 0.04739, 0.4959, 0.04739, 0.5515, 0.04739, 0.5549, 0.04739, 0.4959, 0.04739, 0.5011, 0.03686, 0.5497, 0.03686, 0.5515, 0.04739, 0.4299, 0.04739, 0.4334, 0.04739, 0.489, 0.04739, 0.4924, 0.04739, 0.4334, 0.04739, 0.4386, 0.03686, 0.4872, 0.03686, 0.489, 0.04739, 0.3674, 0.04739, 0.3709, 0.04739, 0.4265, 0.04739, 0.4299, 0.04739, 0.3709, 0.04739, 0.3761, 0.03686, 0.4247, 0.03686, 0.4265, 0.04739, 0.3049, 0.04739, 0.3084, 0.04739, 0.364, 0.04739, 0.3674, 0.04739, 0.3084, 0.04739, 0.3136, 0.03686, 0.3622, 0.03686, 0.364, 0.04739, 0.2424, 0.04739, 0.2459, 0.04739, 0.3015, 0.04739, 0.3049, 0.04739, 0.2459, 0.04739, 0.2511, 0.03686, 0.2997, 0.03686, 0.3015, 0.04739, 0.2372, 0.03686, 0.239, 0.04739, 0.1834, 0.04739, 0.1886, 0.03686, 0.239, 0.04739, 0.2424, 0.04739, 0.1799, 0.04739, 0.1834, 0.04739, 0.1174, 0.04739, 0.1209, 0.04739, 0.1765, 0.04739, 0.1799, 0.04739, 0.1209, 0.04739, 0.1261, 0.03686, 0.1747, 0.03686, 0.1765, 0.04739, 0.05494, 0.04739, 0.05842, 0.04739, 0.114, 0.04739, 0.1174, 0.04739, 0.05842, 0.04739, 0.06356, 0.03686, 0.1122, 0.03686, 0.114, 0.04739, 0.007558, 0.04739, 0.0102, 0.04739, 0.0523, 0.04739, 0.05494, 0.04739, 0.0102, 0.04739, 0.01282, 0.03686, 0.04968, 0.03686, 0.0523, 0.04739, 0.9299, 0.04739, 0.9334, 0.04739, 0.989, 0.04739, 0.9924, 0.04739, 0.9334, 0.04739, 0.9386, 0.03686, 0.9872, 0.03686, 0.989, 0.04739, 0.8674, 0.04739, 0.8709, 0.04739, 0.9265, 0.04739, 0.9299, 0.04739, 0.8709, 0.04739, 0.8761, 0.03686, 0.9247, 0.03686, 0.9265, 0.04739, 0.8049, 0.04739, 0.8084, 0.04739, 0.864, 0.04739, 0.8674, 0.04739, 0.8084, 0.04739, 0.8136, 0.03686, 0.8622, 0.03686, 0.864, 0.04739, 0.7576, 0.04739, 0.7602, 0.04739, 0.8023, 0.04739, 0.8049, 0.04739, 0.7602, 0.04739, 0.7628, 0.03686, 0.7997, 0.03686, 0.8023, 0.04739, 0.2188, 0.0, 0.2372, 0.03686, 0.1886, 0.03686])
me_sphere.materials.append(mat_brazier)
me_sphere.use_remesh_fix_poles = True
me_sphere.use_remesh_preserve_attributes = False
me_sphere.use_mirror_vertex_groups = False
me_sphere.update()
me_icosphere_004 = bpy.data.meshes.new('Icosphere.004')
me_icosphere_004.from_pydata([(0.187, -0.5754, 0.01296), (-0.4894, -0.3556, 0.01296), (-0.4894, 0.3556, 0.01296), (0.187, 0.5754, 0.01296), (0.605, -2.239e-09, 0.01296), (6.281e-07, -2.239e-09, 0.1364), (0.6433, -0.209, -0.08687), (0.6433, 0.209, -0.08687), (6.281e-07, -0.6764, -0.08687), (0.3976, -0.5472, -0.08687), (-0.6433, -0.209, -0.08687), (-0.3976, -0.5472, -0.08687), (-0.3976, 0.5472, -0.08687), (-0.6433, 0.209, -0.08687), (0.3976, 0.5472, -0.08687), (6.281e-07, 0.6764, -0.08687), (0.4655, -0.3382, 0.03049), (-0.1778, -0.5472, 0.03049), (-0.5754, -2.239e-09, 0.03049), (-0.1778, 0.5472, 0.03049), (0.4655, 0.3382, 0.03049), (0.1099, -0.3382, 0.103), (0.3556, -2.239e-09, 0.103), (-0.2877, -0.209, 0.103), (-0.2877, 0.209, 0.103), (0.1099, 0.3382, 0.103)], [], [(0, 16, 21), (1, 17, 23), (2, 18, 24), (3, 19, 25), (4, 20, 22), (22, 25, 5), (22, 20, 25), (20, 3, 25), (25, 24, 5), (25, 19, 24), (19, 2, 24), (24, 23, 5), (24, 18, 23), (18, 1, 23), (23, 21, 5), (23, 17, 21), (17, 0, 21), (21, 22, 5), (21, 16, 22), (16, 4, 22), (7, 20, 4), (7, 14, 20), (14, 3, 20), (15, 19, 3), (15, 12, 19), (12, 2, 19), (13, 18, 2), (13, 10, 18), (10, 1, 18), (11, 17, 1), (11, 8, 17), (8, 0, 17), (9, 16, 0), (9, 6, 16), (6, 4, 16), (14, 15, 3), (7, 6, 9, 8, 11, 10, 13, 12, 15, 14), (12, 13, 2), (10, 11, 1), (8, 9, 0), (6, 7, 4)])
_uv = me_icosphere_004.uv_layers.new(name='UVMap')
_uv.uv.foreach_set('vector', [0.8182, 0.3149, 0.7273, 0.3149, 0.7727, 0.3937, 1.0, 0.3149, 0.9091, 0.3149, 0.9545, 0.3937, 0.2727, 0.3149, 0.1818, 0.3149, 0.2273, 0.3937, 0.4545, 0.3149, 0.3636, 0.3149, 0.4091, 0.3937, 0.6364, 0.3149, 0.5455, 0.3149, 0.5909, 0.3937, 0.5909, 0.3937, 0.5, 0.3937, 0.5455, 0.4724, 0.5909, 0.3937, 0.5455, 0.3149, 0.5, 0.3937, 0.5455, 0.3149, 0.4545, 0.3149, 0.5, 0.3937, 0.4091, 0.3937, 0.3182, 0.3937, 0.3636, 0.4724, 0.4091, 0.3937, 0.3636, 0.3149, 0.3182, 0.3937, 0.3636, 0.3149, 0.2727, 0.3149, 0.3182, 0.3937, 0.2273, 0.3937, 0.1364, 0.3937, 0.1818, 0.4724, 0.2273, 0.3937, 0.1818, 0.3149, 0.1364, 0.3937, 0.1818, 0.3149, 0.09091, 0.3149, 0.1364, 0.3937, 0.9545, 0.3937, 0.8636, 0.3937, 0.9091, 0.4724, 0.9545, 0.3937, 0.9091, 0.3149, 0.8636, 0.3937, 0.9091, 0.3149, 0.8182, 0.3149, 0.8636, 0.3937, 0.7727, 0.3937, 0.6818, 0.3937, 0.7273, 0.4724, 0.7727, 0.3937, 0.7273, 0.3149, 0.6818, 0.3937, 0.7273, 0.3149, 0.6364, 0.3149, 0.6818, 0.3937, 0.5909, 0.2362, 0.5455, 0.3149, 0.6364, 0.3149, 0.5909, 0.2362, 0.5, 0.2362, 0.5455, 0.3149, 0.5, 0.2362, 0.4545, 0.3149, 0.5455, 0.3149, 0.4091, 0.2362, 0.3636, 0.3149, 0.4545, 0.3149, 0.4091, 0.2362, 0.3182, 0.2362, 0.3636, 0.3149, 0.3182, 0.2362, 0.2727, 0.3149, 0.3636, 0.3149, 0.2273, 0.2362, 0.1818, 0.3149, 0.2727, 0.3149, 0.2273, 0.2362, 0.1364, 0.2362, 0.1818, 0.3149, 0.1364, 0.2362, 0.09091, 0.3149, 0.1818, 0.3149, 0.9545, 0.2362, 0.9091, 0.3149, 1.0, 0.3149, 0.9545, 0.2362, 0.8636, 0.2362, 0.9091, 0.3149, 0.8636, 0.2362, 0.8182, 0.3149, 0.9091, 0.3149, 0.7727, 0.2362, 0.7273, 0.3149, 0.8182, 0.3149, 0.7727, 0.2362, 0.6818, 0.2362, 0.7273, 0.3149, 0.6818, 0.2362, 0.6364, 0.3149, 0.7273, 0.3149, 0.5, 0.2362, 0.4091, 0.2362, 0.4545, 0.3149, 0.5909, 0.2362, 0.6818, 0.2362, 0.7727, 0.2362, 0.8636, 0.2362, 0.9545, 0.2362, 0.1364, 0.2362, 0.2273, 0.2362, 0.3182, 0.2362, 0.4091, 0.2362, 0.5, 0.2362, 0.3182, 0.2362, 0.2273, 0.2362, 0.2727, 0.3149, 0.1364, 0.2362, 0.04545, 0.2362, 0.09091, 0.3149, 0.8636, 0.2362, 0.7727, 0.2362, 0.8182, 0.3149, 0.6818, 0.2362, 0.5909, 0.2362, 0.6364, 0.3149])
me_icosphere_004.materials.append(mat_ash)
me_icosphere_004.use_remesh_fix_poles = True
me_icosphere_004.use_remesh_preserve_attributes = False
me_icosphere_004.use_mirror_vertex_groups = False
me_icosphere_004.update()

# ---- objects
ob_brazier = bpy.data.objects.new('Brazier', me_sphere)
ob_ash = bpy.data.objects.new('Ash', me_icosphere_004)

# ---- transforms, parenting, visibility, modifiers, constraints
ob_brazier.location = (0.0, 0.0, 0.0)
ob_brazier.lineart.crease_threshold = 0.0
ob_ash.parent = ob_brazier
ob_ash.location = (-9.244e-07, 2.292e-09, 0.4487)
ob_ash.lineart.crease_threshold = 0.0

# ---- collection membership
col_collection.objects.link(ob_brazier)
col_collection.objects.link(ob_ash)

# ---- scene / render settings (as saved in the file)
scene.frame_start = 1; scene.frame_end = 250; scene.frame_set(1)
scene.render.engine = 'BLENDER_EEVEE_NEXT'
scene.cycles.use_denoising = False
scene.cycles.samples = 128
scene.cycles.sampling_pattern = 'TABULATED_SOBOL'
scene.cycles.use_adaptive_sampling = False
scene.cycles.use_light_tree = False
scene.view_settings.view_transform = 'Filmic'
bpy.context.view_layer.update()

# ---- added for rendering (the .blend has no active camera and no usable light): camera, sun
cam_auto = bpy.data.cameras.new('AutoCamera')
cam_auto.lens = 50.0
cam_auto.sensor_width = 36.0
cam_auto.clip_end = 1000.0
ob_auto_camera = bpy.data.objects.new('AutoCamera', cam_auto)
scene.collection.objects.link(ob_auto_camera)
ob_auto_camera.location = (2.70818, -3.24981, 2.54469)
ob_auto_camera.rotation_euler = (1.09748, -7.21219e-08, 0.694738)
scene.camera = ob_auto_camera
light_auto_sun = bpy.data.lights.new('AutoSun', 'SUN')
light_auto_sun.energy = 3.0
light_auto_sun.angle = 0.0523599
ob_auto_sun = bpy.data.objects.new('AutoSun', light_auto_sun)
scene.collection.objects.link(ob_auto_sun)
ob_auto_sun.rotation_euler = (0.872665, 0.174533, 0.523599)
bpy.context.view_layer.update()
